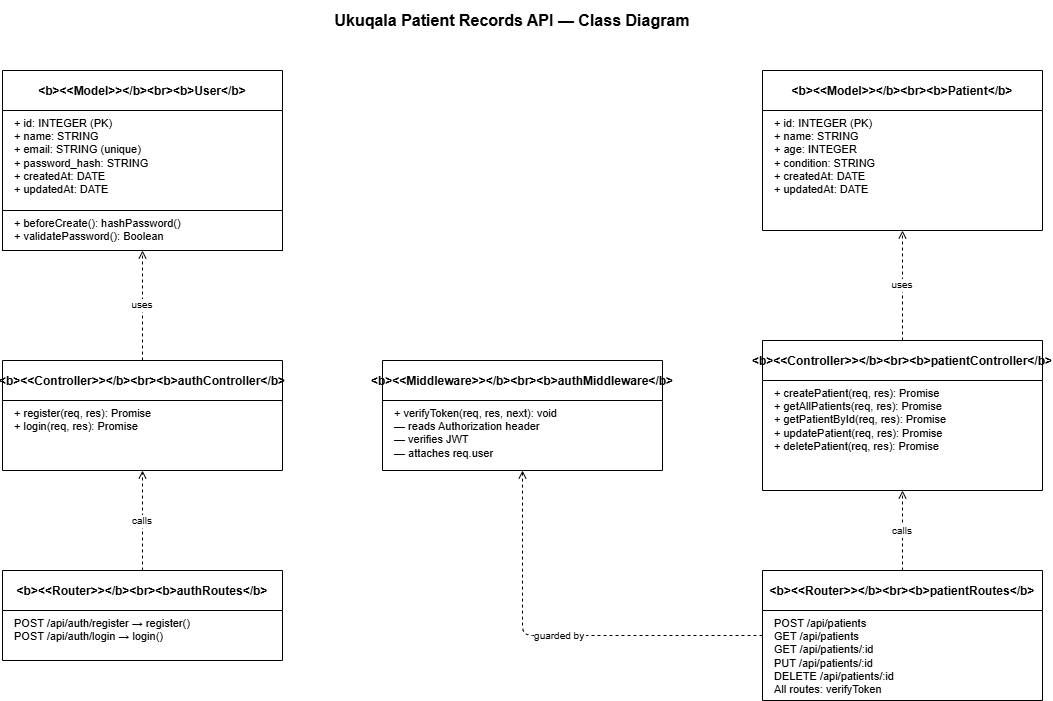

The diagram above was exported from draw.io. Its source (the exported page's mxGraphModel, read from the mxfile embedded in the PNG):
<mxGraphModel dx="1246" dy="713" grid="1" gridSize="10" guides="1" tooltips="1" connect="1" arrows="1" fold="1" page="1" pageScale="1" pageWidth="850" pageHeight="1100" math="0" shadow="0">
  <root>
    <mxCell id="0" />
    <mxCell id="1" parent="0" />
    <mxCell id="t1" parent="1" style="text;html=1;strokeColor=none;fillColor=none;align=center;verticalAlign=middle;whiteSpace=wrap;rounded=0;fontSize=16;fontStyle=1;" value="Ukuqala Patient Records API — Class Diagram" vertex="1">
      <mxGeometry height="40" width="800" x="170" y="10" as="geometry" />
    </mxCell>
    <mxCell id="m1" parent="1" style="swimlane;startSize=40;fillColor=#ffffff;strokeColor=#000000;fontSize=12;" value="&lt;b&gt;&lt;&lt;Model&gt;&gt;&lt;/b&gt;&lt;br&gt;&lt;b&gt;User&lt;/b&gt;" vertex="1">
      <mxGeometry height="180" width="280" x="60" y="80" as="geometry" />
    </mxCell>
    <mxCell id="m1a" parent="m1" style="text;html=1;strokeColor=none;fillColor=none;align=left;verticalAlign=top;spacingLeft=10;fontSize=11;" value="+ id: INTEGER (PK)&#10;+ name: STRING&#10;+ email: STRING (unique)&#10;+ password_hash: STRING&#10;+ createdAt: DATE&#10;+ updatedAt: DATE" vertex="1">
      <mxGeometry height="100" width="280" y="40" as="geometry" />
    </mxCell>
    <mxCell id="m1b" parent="m1" style="text;html=1;strokeColor=#000000;fillColor=#ffffff;align=left;verticalAlign=top;spacingLeft=10;fontSize=11;" value="+ beforeCreate(): hashPassword()&#10;+ validatePassword(): Boolean" vertex="1">
      <mxGeometry height="40" width="280" y="140" as="geometry" />
    </mxCell>
    <mxCell id="m2" parent="1" style="swimlane;startSize=40;fillColor=#ffffff;strokeColor=#000000;fontSize=12;" value="&lt;b&gt;&lt;&lt;Model&gt;&gt;&lt;/b&gt;&lt;br&gt;&lt;b&gt;Patient&lt;/b&gt;" vertex="1">
      <mxGeometry height="160" width="280" x="820" y="80" as="geometry" />
    </mxCell>
    <mxCell id="m2a" parent="m2" style="text;html=1;strokeColor=none;fillColor=none;align=left;verticalAlign=top;spacingLeft=10;fontSize=11;" value="+ id: INTEGER (PK)&#10;+ name: STRING&#10;+ age: INTEGER&#10;+ condition: STRING&#10;+ createdAt: DATE&#10;+ updatedAt: DATE" vertex="1">
      <mxGeometry height="120" width="280" y="40" as="geometry" />
    </mxCell>
    <mxCell id="c1" parent="1" style="swimlane;startSize=40;fillColor=#ffffff;strokeColor=#000000;fontSize=12;" value="&lt;b&gt;&lt;&lt;Controller&gt;&gt;&lt;/b&gt;&lt;br&gt;&lt;b&gt;authController&lt;/b&gt;" vertex="1">
      <mxGeometry height="110" width="280" x="60" y="370" as="geometry" />
    </mxCell>
    <mxCell id="c1a" parent="c1" style="text;html=1;strokeColor=none;fillColor=none;align=left;verticalAlign=top;spacingLeft=10;fontSize=11;" value="+ register(req, res): Promise&#10;+ login(req, res): Promise" vertex="1">
      <mxGeometry height="70" width="280" y="40" as="geometry" />
    </mxCell>
    <mxCell id="c2" parent="1" style="swimlane;startSize=40;fillColor=#ffffff;strokeColor=#000000;fontSize=12;" value="&lt;b&gt;&lt;&lt;Controller&gt;&gt;&lt;/b&gt;&lt;br&gt;&lt;b&gt;patientController&lt;/b&gt;" vertex="1">
      <mxGeometry height="150" width="280" x="820" y="350" as="geometry" />
    </mxCell>
    <mxCell id="c2a" parent="c2" style="text;html=1;strokeColor=none;fillColor=none;align=left;verticalAlign=top;spacingLeft=10;fontSize=11;" value="+ createPatient(req, res): Promise&#10;+ getAllPatients(req, res): Promise&#10;+ getPatientById(req, res): Promise&#10;+ updatePatient(req, res): Promise&#10;+ deletePatient(req, res): Promise" vertex="1">
      <mxGeometry height="110" width="280" y="40" as="geometry" />
    </mxCell>
    <mxCell id="mw1" parent="1" style="swimlane;startSize=40;fillColor=#ffffff;strokeColor=#000000;fontSize=12;" value="&lt;b&gt;&lt;&lt;Middleware&gt;&gt;&lt;/b&gt;&lt;br&gt;&lt;b&gt;authMiddleware&lt;/b&gt;" vertex="1">
      <mxGeometry height="110" width="280" x="440" y="370" as="geometry" />
    </mxCell>
    <mxCell id="mw1a" parent="mw1" style="text;html=1;strokeColor=none;fillColor=none;align=left;verticalAlign=top;spacingLeft=10;fontSize=11;" value="+ verifyToken(req, res, next): void&#10;  — reads Authorization header&#10;  — verifies JWT&#10;  — attaches req.user" vertex="1">
      <mxGeometry height="70" width="280" y="40" as="geometry" />
    </mxCell>
    <mxCell id="r1" parent="1" style="swimlane;startSize=40;fillColor=#ffffff;strokeColor=#000000;fontSize=12;" value="&lt;b&gt;&lt;&lt;Router&gt;&gt;&lt;/b&gt;&lt;br&gt;&lt;b&gt;authRoutes&lt;/b&gt;" vertex="1">
      <mxGeometry height="90" width="280" x="60" y="580" as="geometry" />
    </mxCell>
    <mxCell id="r1a" parent="r1" style="text;html=1;strokeColor=none;fillColor=none;align=left;verticalAlign=top;spacingLeft=10;fontSize=11;" value="POST /api/auth/register → register()&#10;POST /api/auth/login → login()" vertex="1">
      <mxGeometry height="50" width="280" y="40" as="geometry" />
    </mxCell>
    <mxCell id="r2" parent="1" style="swimlane;startSize=40;fillColor=#ffffff;strokeColor=#000000;fontSize=12;" value="&lt;b&gt;&lt;&lt;Router&gt;&gt;&lt;/b&gt;&lt;br&gt;&lt;b&gt;patientRoutes&lt;/b&gt;" vertex="1">
      <mxGeometry height="130" width="280" x="820" y="580" as="geometry" />
    </mxCell>
    <mxCell id="r2a" parent="r2" style="text;html=1;strokeColor=none;fillColor=none;align=left;verticalAlign=top;spacingLeft=10;fontSize=11;" value="POST /api/patients&#10;GET /api/patients&#10;GET /api/patients/:id&#10;PUT /api/patients/:id&#10;DELETE /api/patients/:id&#10;All routes: verifyToken" vertex="1">
      <mxGeometry height="90" width="280" y="40" as="geometry" />
    </mxCell>
    <mxCell id="rel1" edge="1" parent="1" source="c1" style="edgeStyle=orthogonalEdgeStyle;dashed=1;endArrow=open;fontSize=10;" target="m1" value="uses">
      <mxGeometry relative="1" as="geometry" />
    </mxCell>
    <mxCell id="rel2" edge="1" parent="1" source="c2" style="edgeStyle=orthogonalEdgeStyle;dashed=1;endArrow=open;fontSize=10;" target="m2" value="uses">
      <mxGeometry relative="1" as="geometry" />
    </mxCell>
    <mxCell id="rel3" edge="1" parent="1" source="r1" style="edgeStyle=orthogonalEdgeStyle;dashed=1;endArrow=open;fontSize=10;" target="c1" value="calls">
      <mxGeometry relative="1" as="geometry" />
    </mxCell>
    <mxCell id="rel4" edge="1" parent="1" source="r2" style="edgeStyle=orthogonalEdgeStyle;dashed=1;endArrow=open;fontSize=10;" target="c2" value="calls">
      <mxGeometry relative="1" as="geometry" />
    </mxCell>
    <mxCell id="rel5" edge="1" parent="1" source="r2" style="edgeStyle=orthogonalEdgeStyle;dashed=1;endArrow=open;fontSize=10;" target="mw1" value="guarded by">
      <mxGeometry relative="1" as="geometry" />
    </mxCell>
  </root>
</mxGraphModel>